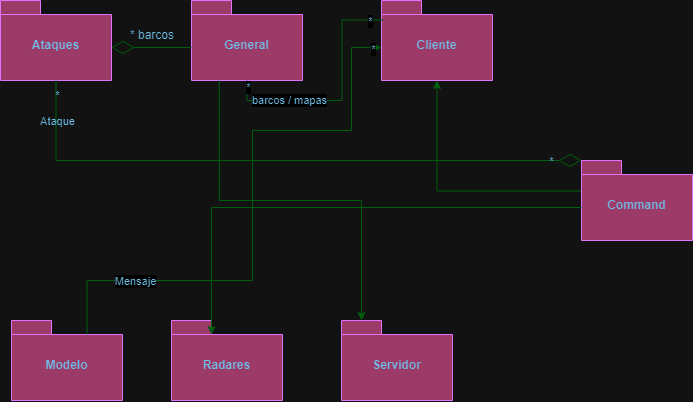

The diagram above was exported from draw.io. Its source (the exported page's mxGraphModel, read from the mxfile embedded in the PNG):
<mxGraphModel dx="1209" dy="622" grid="1" gridSize="10" guides="1" tooltips="1" connect="1" arrows="1" fold="1" page="1" pageScale="1" pageWidth="827" pageHeight="1169" math="0" shadow="0">
  <root>
    <mxCell id="WIyWlLk6GJQsqaUBKTNV-0" />
    <mxCell id="WIyWlLk6GJQsqaUBKTNV-1" parent="WIyWlLk6GJQsqaUBKTNV-0" />
    <mxCell id="qciqcIs_ND9l-5x2JvYA-0" value="Ataques" style="shape=folder;fontStyle=1;spacingTop=10;tabWidth=40;tabHeight=14;tabPosition=left;html=1;whiteSpace=wrap;labelBackgroundColor=none;fillColor=#F694C1;strokeColor=#AF45ED;fontColor=#095C86;" vertex="1" parent="WIyWlLk6GJQsqaUBKTNV-1">
      <mxGeometry x="379" y="230" width="111" height="80" as="geometry" />
    </mxCell>
    <mxCell id="qciqcIs_ND9l-5x2JvYA-1" value="General" style="shape=folder;fontStyle=1;spacingTop=10;tabWidth=40;tabHeight=14;tabPosition=left;html=1;whiteSpace=wrap;labelBackgroundColor=none;fillColor=#F694C1;strokeColor=#AF45ED;fontColor=#095C86;" vertex="1" parent="WIyWlLk6GJQsqaUBKTNV-1">
      <mxGeometry x="570" y="230" width="111" height="80" as="geometry" />
    </mxCell>
    <mxCell id="qciqcIs_ND9l-5x2JvYA-2" value="Cliente" style="shape=folder;fontStyle=1;spacingTop=10;tabWidth=40;tabHeight=14;tabPosition=left;html=1;whiteSpace=wrap;labelBackgroundColor=none;fillColor=#F694C1;strokeColor=#AF45ED;fontColor=#095C86;" vertex="1" parent="WIyWlLk6GJQsqaUBKTNV-1">
      <mxGeometry x="760" y="230" width="111" height="80" as="geometry" />
    </mxCell>
    <mxCell id="qciqcIs_ND9l-5x2JvYA-3" value="Modelo" style="shape=folder;fontStyle=1;spacingTop=10;tabWidth=40;tabHeight=14;tabPosition=left;html=1;whiteSpace=wrap;labelBackgroundColor=none;fillColor=#F694C1;strokeColor=#AF45ED;fontColor=#095C86;" vertex="1" parent="WIyWlLk6GJQsqaUBKTNV-1">
      <mxGeometry x="390" y="550" width="111" height="80" as="geometry" />
    </mxCell>
    <mxCell id="qciqcIs_ND9l-5x2JvYA-4" value="Radares" style="shape=folder;fontStyle=1;spacingTop=10;tabWidth=40;tabHeight=14;tabPosition=left;html=1;whiteSpace=wrap;labelBackgroundColor=none;fillColor=#F694C1;strokeColor=#AF45ED;fontColor=#095C86;" vertex="1" parent="WIyWlLk6GJQsqaUBKTNV-1">
      <mxGeometry x="550" y="550" width="111" height="80" as="geometry" />
    </mxCell>
    <mxCell id="qciqcIs_ND9l-5x2JvYA-5" value="Servidor" style="shape=folder;fontStyle=1;spacingTop=10;tabWidth=40;tabHeight=14;tabPosition=left;html=1;whiteSpace=wrap;labelBackgroundColor=none;fillColor=#F694C1;strokeColor=#AF45ED;fontColor=#095C86;" vertex="1" parent="WIyWlLk6GJQsqaUBKTNV-1">
      <mxGeometry x="720" y="550" width="111" height="80" as="geometry" />
    </mxCell>
    <mxCell id="qciqcIs_ND9l-5x2JvYA-11" style="edgeStyle=orthogonalEdgeStyle;rounded=0;orthogonalLoop=1;jettySize=auto;html=1;exitX=0;exitY=0;exitDx=0;exitDy=30.5;exitPerimeter=0;labelBackgroundColor=none;strokeColor=#60E696;fontColor=default;" edge="1" parent="WIyWlLk6GJQsqaUBKTNV-1" source="qciqcIs_ND9l-5x2JvYA-6" target="qciqcIs_ND9l-5x2JvYA-2">
      <mxGeometry relative="1" as="geometry" />
    </mxCell>
    <mxCell id="qciqcIs_ND9l-5x2JvYA-6" value="Command" style="shape=folder;fontStyle=1;spacingTop=10;tabWidth=40;tabHeight=14;tabPosition=left;html=1;whiteSpace=wrap;labelBackgroundColor=none;fillColor=#F694C1;strokeColor=#AF45ED;fontColor=#095C86;" vertex="1" parent="WIyWlLk6GJQsqaUBKTNV-1">
      <mxGeometry x="960" y="390" width="111" height="80" as="geometry" />
    </mxCell>
    <mxCell id="qciqcIs_ND9l-5x2JvYA-7" style="edgeStyle=orthogonalEdgeStyle;rounded=0;orthogonalLoop=1;jettySize=auto;html=1;exitX=0;exitY=0;exitDx=0;exitDy=47;exitPerimeter=0;entryX=0;entryY=0;entryDx=111;entryDy=47;entryPerimeter=0;endSize=20;endArrow=diamondThin;endFill=0;labelBackgroundColor=none;strokeColor=#60E696;fontColor=default;" edge="1" parent="WIyWlLk6GJQsqaUBKTNV-1" source="qciqcIs_ND9l-5x2JvYA-1" target="qciqcIs_ND9l-5x2JvYA-0">
      <mxGeometry relative="1" as="geometry" />
    </mxCell>
    <mxCell id="qciqcIs_ND9l-5x2JvYA-8" value="* barcos" style="text;html=1;align=center;verticalAlign=middle;whiteSpace=wrap;rounded=0;labelBackgroundColor=none;fontColor=#095C86;" vertex="1" parent="WIyWlLk6GJQsqaUBKTNV-1">
      <mxGeometry x="501" y="250" width="60" height="30" as="geometry" />
    </mxCell>
    <mxCell id="qciqcIs_ND9l-5x2JvYA-10" style="edgeStyle=orthogonalEdgeStyle;rounded=0;orthogonalLoop=1;jettySize=auto;html=1;exitX=0;exitY=0;exitDx=0;exitDy=47;exitPerimeter=0;entryX=0;entryY=0;entryDx=40;entryDy=14;entryPerimeter=0;labelBackgroundColor=none;strokeColor=#60E696;fontColor=default;" edge="1" parent="WIyWlLk6GJQsqaUBKTNV-1" source="qciqcIs_ND9l-5x2JvYA-6" target="qciqcIs_ND9l-5x2JvYA-4">
      <mxGeometry relative="1" as="geometry" />
    </mxCell>
    <mxCell id="qciqcIs_ND9l-5x2JvYA-14" style="edgeStyle=orthogonalEdgeStyle;rounded=0;orthogonalLoop=1;jettySize=auto;html=1;exitX=0;exitY=0;exitDx=0;exitDy=0;exitPerimeter=0;entryX=0.5;entryY=1;entryDx=0;entryDy=0;entryPerimeter=0;endArrow=none;endFill=0;startArrow=diamondThin;startFill=0;startSize=20;endSize=20;labelBackgroundColor=none;strokeColor=#60E696;fontColor=default;" edge="1" parent="WIyWlLk6GJQsqaUBKTNV-1" source="qciqcIs_ND9l-5x2JvYA-6" target="qciqcIs_ND9l-5x2JvYA-0">
      <mxGeometry relative="1" as="geometry">
        <Array as="points">
          <mxPoint x="434" y="390" />
        </Array>
      </mxGeometry>
    </mxCell>
    <mxCell id="qciqcIs_ND9l-5x2JvYA-19" value="Ataque" style="edgeLabel;html=1;align=center;verticalAlign=middle;resizable=0;points=[];labelBackgroundColor=none;fontColor=#095C86;" vertex="1" connectable="0" parent="qciqcIs_ND9l-5x2JvYA-14">
      <mxGeometry x="0.8662" y="-1" relative="1" as="geometry">
        <mxPoint as="offset" />
      </mxGeometry>
    </mxCell>
    <mxCell id="qciqcIs_ND9l-5x2JvYA-20" value="*" style="edgeLabel;html=1;align=center;verticalAlign=middle;resizable=0;points=[];labelBackgroundColor=none;fontColor=#095C86;" vertex="1" connectable="0" parent="qciqcIs_ND9l-5x2JvYA-14">
      <mxGeometry x="0.9505" y="-1" relative="1" as="geometry">
        <mxPoint as="offset" />
      </mxGeometry>
    </mxCell>
    <mxCell id="qciqcIs_ND9l-5x2JvYA-23" value="*" style="edgeLabel;html=1;align=center;verticalAlign=middle;resizable=0;points=[];labelBackgroundColor=none;fontColor=#095C86;" vertex="1" connectable="0" parent="qciqcIs_ND9l-5x2JvYA-14">
      <mxGeometry x="-0.8987" y="1" relative="1" as="geometry">
        <mxPoint as="offset" />
      </mxGeometry>
    </mxCell>
    <mxCell id="qciqcIs_ND9l-5x2JvYA-15" style="edgeStyle=orthogonalEdgeStyle;rounded=0;orthogonalLoop=1;jettySize=auto;html=1;exitX=0;exitY=0;exitDx=75.5;exitDy=14;exitPerimeter=0;entryX=0;entryY=0;entryDx=0;entryDy=47;entryPerimeter=0;labelBackgroundColor=none;strokeColor=#60E696;fontColor=default;" edge="1" parent="WIyWlLk6GJQsqaUBKTNV-1" source="qciqcIs_ND9l-5x2JvYA-3" target="qciqcIs_ND9l-5x2JvYA-2">
      <mxGeometry relative="1" as="geometry">
        <Array as="points">
          <mxPoint x="466" y="510" />
          <mxPoint x="631" y="510" />
          <mxPoint x="631" y="360" />
          <mxPoint x="730" y="360" />
          <mxPoint x="730" y="277" />
        </Array>
      </mxGeometry>
    </mxCell>
    <mxCell id="qciqcIs_ND9l-5x2JvYA-29" value="*" style="edgeLabel;html=1;align=center;verticalAlign=middle;resizable=0;points=[];strokeColor=#AF45ED;fontColor=#095C86;fillColor=#F694C1;" vertex="1" connectable="0" parent="qciqcIs_ND9l-5x2JvYA-15">
      <mxGeometry x="0.971" y="-2" relative="1" as="geometry">
        <mxPoint as="offset" />
      </mxGeometry>
    </mxCell>
    <mxCell id="qciqcIs_ND9l-5x2JvYA-30" value="Mensaje" style="edgeLabel;html=1;align=center;verticalAlign=middle;resizable=0;points=[];strokeColor=#AF45ED;fontColor=#095C86;fillColor=#F694C1;" vertex="1" connectable="0" parent="qciqcIs_ND9l-5x2JvYA-15">
      <mxGeometry x="-0.6499" y="-1" relative="1" as="geometry">
        <mxPoint as="offset" />
      </mxGeometry>
    </mxCell>
    <mxCell id="qciqcIs_ND9l-5x2JvYA-24" style="edgeStyle=orthogonalEdgeStyle;rounded=0;orthogonalLoop=1;jettySize=auto;html=1;exitX=0.5;exitY=1;exitDx=0;exitDy=0;exitPerimeter=0;entryX=0.012;entryY=0.243;entryDx=0;entryDy=0;entryPerimeter=0;strokeColor=#60E696;fontColor=#095C86;fillColor=#F694C1;endSize=20;startSize=20;endArrow=none;endFill=0;" edge="1" parent="WIyWlLk6GJQsqaUBKTNV-1" source="qciqcIs_ND9l-5x2JvYA-1" target="qciqcIs_ND9l-5x2JvYA-2">
      <mxGeometry relative="1" as="geometry" />
    </mxCell>
    <mxCell id="qciqcIs_ND9l-5x2JvYA-26" value="*" style="edgeLabel;html=1;align=center;verticalAlign=middle;resizable=0;points=[];strokeColor=#AF45ED;fontColor=#095C86;fillColor=#F694C1;" vertex="1" connectable="0" parent="qciqcIs_ND9l-5x2JvYA-24">
      <mxGeometry x="-0.9416" y="1" relative="1" as="geometry">
        <mxPoint as="offset" />
      </mxGeometry>
    </mxCell>
    <mxCell id="qciqcIs_ND9l-5x2JvYA-27" value="barcos / mapas" style="edgeLabel;html=1;align=center;verticalAlign=middle;resizable=0;points=[];strokeColor=#AF45ED;fontColor=#095C86;fillColor=#F694C1;" vertex="1" connectable="0" parent="qciqcIs_ND9l-5x2JvYA-24">
      <mxGeometry x="-0.4792" relative="1" as="geometry">
        <mxPoint as="offset" />
      </mxGeometry>
    </mxCell>
    <mxCell id="qciqcIs_ND9l-5x2JvYA-28" value="*" style="edgeLabel;html=1;align=center;verticalAlign=middle;resizable=0;points=[];strokeColor=#AF45ED;fontColor=#095C86;fillColor=#F694C1;" vertex="1" connectable="0" parent="qciqcIs_ND9l-5x2JvYA-24">
      <mxGeometry x="0.8997" y="-1" relative="1" as="geometry">
        <mxPoint as="offset" />
      </mxGeometry>
    </mxCell>
    <mxCell id="qciqcIs_ND9l-5x2JvYA-25" style="edgeStyle=orthogonalEdgeStyle;rounded=0;orthogonalLoop=1;jettySize=auto;html=1;exitX=0.25;exitY=1;exitDx=0;exitDy=0;exitPerimeter=0;entryX=0;entryY=0;entryDx=20;entryDy=0;entryPerimeter=0;strokeColor=#60E696;fontColor=#095C86;fillColor=#F694C1;" edge="1" parent="WIyWlLk6GJQsqaUBKTNV-1" source="qciqcIs_ND9l-5x2JvYA-1" target="qciqcIs_ND9l-5x2JvYA-5">
      <mxGeometry relative="1" as="geometry" />
    </mxCell>
  </root>
</mxGraphModel>